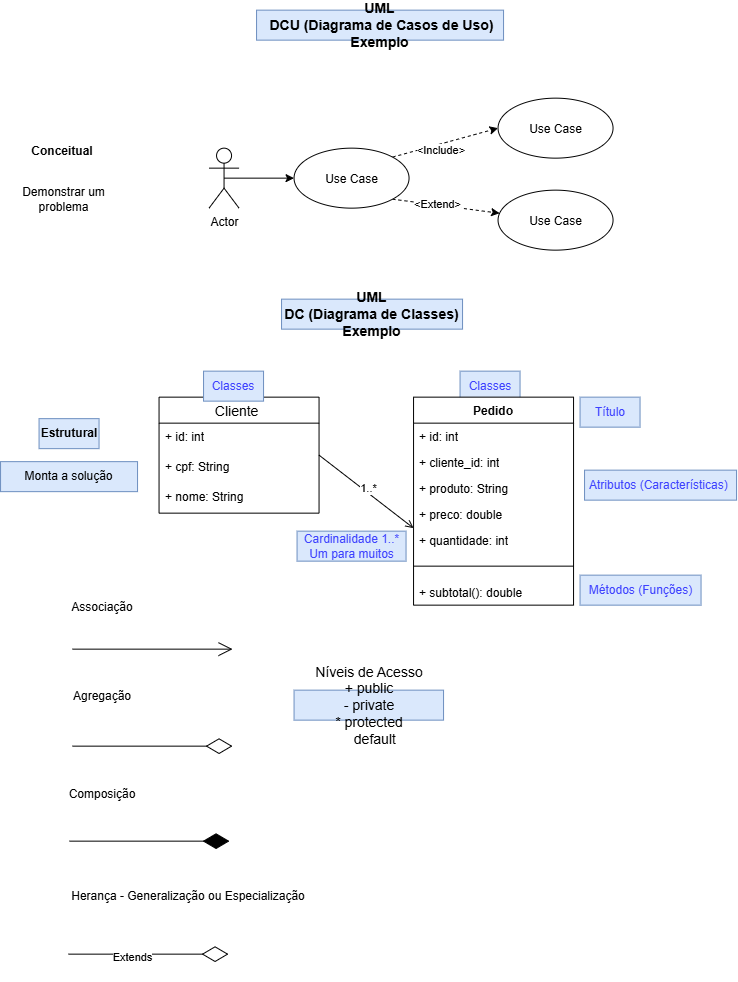

The diagram above was exported from draw.io. Its source (the exported page's mxGraphModel, read from the mxfile embedded in the PNG):
<mxGraphModel dx="1585" dy="865" grid="0" gridSize="10" guides="1" tooltips="1" connect="1" arrows="1" fold="1" page="1" pageScale="1" pageWidth="827" pageHeight="1169" math="0" shadow="0">
  <root>
    <mxCell id="0" />
    <mxCell id="1" parent="0" />
    <mxCell id="mKYiwydWc-JuBk9FjhC1-1" parent="1" style="text;html=1;whiteSpace=wrap;strokeColor=#6c8ebf;fillColor=#dae8fc;align=center;verticalAlign=middle;rounded=0;fontSize=14;fontStyle=1" value="UML&lt;div&gt;&amp;nbsp;DCU (Diagrama de Casos de Uso)&lt;/div&gt;&lt;div&gt;Exemplo&lt;/div&gt;" vertex="1">
      <mxGeometry height="30" width="247" x="298" y="67" as="geometry" />
    </mxCell>
    <mxCell id="mKYiwydWc-JuBk9FjhC1-15" edge="1" parent="1" source="mKYiwydWc-JuBk9FjhC1-2" style="edgeStyle=orthogonalEdgeStyle;rounded=0;orthogonalLoop=1;jettySize=auto;html=1;exitX=0.5;exitY=0.5;exitDx=0;exitDy=0;exitPerimeter=0;entryX=0;entryY=0.5;entryDx=0;entryDy=0;" target="mKYiwydWc-JuBk9FjhC1-4">
      <mxGeometry relative="1" as="geometry" />
    </mxCell>
    <mxCell id="mKYiwydWc-JuBk9FjhC1-2" parent="1" style="shape=umlActor;verticalLabelPosition=bottom;verticalAlign=top;html=1;outlineConnect=0;" value="Actor" vertex="1">
      <mxGeometry height="60" width="30" x="250.5" y="205" as="geometry" />
    </mxCell>
    <mxCell id="mKYiwydWc-JuBk9FjhC1-13" edge="1" parent="1" source="mKYiwydWc-JuBk9FjhC1-4" style="rounded=0;orthogonalLoop=1;jettySize=auto;html=1;exitX=1;exitY=0;exitDx=0;exitDy=0;entryX=0;entryY=0.5;entryDx=0;entryDy=0;dashed=1;" target="mKYiwydWc-JuBk9FjhC1-10">
      <mxGeometry relative="1" as="geometry" />
    </mxCell>
    <mxCell id="mKYiwydWc-JuBk9FjhC1-16" connectable="0" parent="mKYiwydWc-JuBk9FjhC1-13" style="edgeLabel;html=1;align=center;verticalAlign=middle;resizable=0;points=[];" value="&amp;lt;Include&amp;gt;&amp;nbsp;" vertex="1">
      <mxGeometry relative="1" x="-0.1063" y="-6" as="geometry">
        <mxPoint as="offset" />
      </mxGeometry>
    </mxCell>
    <mxCell id="mKYiwydWc-JuBk9FjhC1-14" edge="1" parent="1" source="mKYiwydWc-JuBk9FjhC1-4" style="rounded=0;orthogonalLoop=1;jettySize=auto;html=1;exitX=1;exitY=1;exitDx=0;exitDy=0;dashed=1;" target="mKYiwydWc-JuBk9FjhC1-11">
      <mxGeometry relative="1" as="geometry" />
    </mxCell>
    <mxCell id="mKYiwydWc-JuBk9FjhC1-17" connectable="0" parent="mKYiwydWc-JuBk9FjhC1-14" style="edgeLabel;html=1;align=center;verticalAlign=middle;resizable=0;points=[];" value="&amp;lt;Extend&amp;gt;" vertex="1">
      <mxGeometry relative="1" x="-0.1686" y="1" as="geometry">
        <mxPoint as="offset" />
      </mxGeometry>
    </mxCell>
    <mxCell id="mKYiwydWc-JuBk9FjhC1-4" parent="1" style="ellipse;whiteSpace=wrap;html=1;shapeInside=1;" value="Use Case" vertex="1">
      <mxGeometry height="60" width="115" x="335.5" y="205" as="geometry" />
    </mxCell>
    <mxCell id="mKYiwydWc-JuBk9FjhC1-10" parent="1" style="ellipse;whiteSpace=wrap;html=1;shapeInside=1;" value="Use Case" vertex="1">
      <mxGeometry height="60" width="115" x="539.5" y="155" as="geometry" />
    </mxCell>
    <mxCell id="mKYiwydWc-JuBk9FjhC1-11" parent="1" style="ellipse;whiteSpace=wrap;html=1;shapeInside=1;" value="Use Case" vertex="1">
      <mxGeometry height="60" width="115" x="539.5" y="247" as="geometry" />
    </mxCell>
    <mxCell id="mKYiwydWc-JuBk9FjhC1-18" parent="1" style="text;html=1;whiteSpace=wrap;strokeColor=none;fillColor=none;align=center;verticalAlign=middle;rounded=0;fontStyle=1" value="Conceitual" vertex="1">
      <mxGeometry height="30" width="60" x="74" y="193" as="geometry" />
    </mxCell>
    <mxCell id="mKYiwydWc-JuBk9FjhC1-19" parent="1" style="text;html=1;whiteSpace=wrap;strokeColor=#6c8ebf;fillColor=#dae8fc;align=center;verticalAlign=middle;rounded=0;fontSize=14;fontStyle=1" value="UML&lt;div&gt;DC (Diagrama de Classes)&lt;/div&gt;&lt;div&gt;Exemplo&lt;/div&gt;" vertex="1">
      <mxGeometry height="30" width="181" x="323" y="356" as="geometry" />
    </mxCell>
    <mxCell id="mKYiwydWc-JuBk9FjhC1-48" edge="1" parent="1" source="mKYiwydWc-JuBk9FjhC1-20" style="rounded=0;orthogonalLoop=1;jettySize=auto;html=1;exitX=1;exitY=0.5;exitDx=0;exitDy=0;entryX=0;entryY=0.5;entryDx=0;entryDy=0;endArrow=open;endFill=0;">
      <mxGeometry relative="1" as="geometry">
        <mxPoint x="455" y="585.0000000000001" as="targetPoint" />
      </mxGeometry>
    </mxCell>
    <mxCell id="mKYiwydWc-JuBk9FjhC1-52" connectable="0" parent="mKYiwydWc-JuBk9FjhC1-48" style="edgeLabel;html=1;align=center;verticalAlign=middle;resizable=0;points=[];" value="1..*" vertex="1">
      <mxGeometry relative="1" x="-0.0134" y="4" as="geometry">
        <mxPoint as="offset" />
      </mxGeometry>
    </mxCell>
    <mxCell id="mKYiwydWc-JuBk9FjhC1-20" parent="1" style="swimlane;fontStyle=0;childLayout=stackLayout;horizontal=1;startSize=26;horizontalStack=0;resizeParent=1;resizeParentMax=0;resizeLast=0;collapsible=1;marginBottom=0;align=center;fontSize=14;" value="Cliente " vertex="1">
      <mxGeometry height="116" width="160" x="200.5" y="454" as="geometry" />
    </mxCell>
    <mxCell id="mKYiwydWc-JuBk9FjhC1-21" parent="mKYiwydWc-JuBk9FjhC1-20" style="text;strokeColor=none;fillColor=none;spacingLeft=4;spacingRight=4;overflow=hidden;rotatable=0;points=[[0,0.5],[1,0.5]];portConstraint=eastwest;fontSize=12;whiteSpace=wrap;html=1;" value="+ id: int" vertex="1">
      <mxGeometry height="30" width="160" y="26" as="geometry" />
    </mxCell>
    <mxCell id="mKYiwydWc-JuBk9FjhC1-22" parent="mKYiwydWc-JuBk9FjhC1-20" style="text;strokeColor=none;fillColor=none;spacingLeft=4;spacingRight=4;overflow=hidden;rotatable=0;points=[[0,0.5],[1,0.5]];portConstraint=eastwest;fontSize=12;whiteSpace=wrap;html=1;" value="+ cpf: String" vertex="1">
      <mxGeometry height="30" width="160" y="56" as="geometry" />
    </mxCell>
    <mxCell id="mKYiwydWc-JuBk9FjhC1-23" parent="mKYiwydWc-JuBk9FjhC1-20" style="text;strokeColor=none;fillColor=none;spacingLeft=4;spacingRight=4;overflow=hidden;rotatable=0;points=[[0,0.5],[1,0.5]];portConstraint=eastwest;fontSize=12;whiteSpace=wrap;html=1;" value="+ nome: String" vertex="1">
      <mxGeometry height="30" width="160" y="86" as="geometry" />
    </mxCell>
    <mxCell id="mKYiwydWc-JuBk9FjhC1-32" parent="1" style="text;html=1;whiteSpace=wrap;strokeColor=#6c8ebf;fillColor=#dae8fc;align=center;verticalAlign=middle;rounded=0;fontStyle=1" value="Estrutural" vertex="1">
      <mxGeometry height="30" width="60" x="80.5" y="475.5" as="geometry" />
    </mxCell>
    <mxCell id="mKYiwydWc-JuBk9FjhC1-33" parent="1" style="text;html=1;whiteSpace=wrap;strokeColor=#6c8ebf;fillColor=#dae8fc;align=center;verticalAlign=middle;rounded=0;" value="Monta a solução" vertex="1">
      <mxGeometry height="30" width="137" x="42" y="518.5" as="geometry" />
    </mxCell>
    <mxCell id="mKYiwydWc-JuBk9FjhC1-34" parent="1" style="text;html=1;whiteSpace=wrap;strokeColor=none;fillColor=none;align=center;verticalAlign=middle;rounded=0;" value="Demonstrar um problema" vertex="1">
      <mxGeometry height="30" width="127" x="42" y="241" as="geometry" />
    </mxCell>
    <mxCell id="mKYiwydWc-JuBk9FjhC1-36" parent="1" style="text;html=1;whiteSpace=wrap;align=center;verticalAlign=middle;rounded=0;fillColor=#dae8fc;strokeColor=#6c8ebf;" value="&lt;span style=&quot;color: rgb(62, 65, 255);&quot;&gt;Título&lt;/span&gt;" vertex="1">
      <mxGeometry height="30" width="60" x="621.5" y="454" as="geometry" />
    </mxCell>
    <mxCell id="mKYiwydWc-JuBk9FjhC1-37" parent="1" style="text;html=1;whiteSpace=wrap;strokeColor=#6c8ebf;fillColor=#dae8fc;align=center;verticalAlign=middle;rounded=0;" value="&lt;span style=&quot;color: rgb(62, 65, 255);&quot;&gt;Atributos (Características)&amp;nbsp;&lt;/span&gt;" vertex="1">
      <mxGeometry height="30" width="152" x="626" y="527" as="geometry" />
    </mxCell>
    <mxCell id="mKYiwydWc-JuBk9FjhC1-39" parent="1" style="text;html=1;whiteSpace=wrap;strokeColor=#6c8ebf;fillColor=#dae8fc;align=center;verticalAlign=middle;rounded=0;" value="&lt;span style=&quot;color: rgb(62, 65, 255);&quot;&gt;Métodos (Funções)&lt;/span&gt;" vertex="1">
      <mxGeometry height="30" width="121" x="621.5" y="632" as="geometry" />
    </mxCell>
    <mxCell id="mKYiwydWc-JuBk9FjhC1-40" parent="1" style="text;html=1;whiteSpace=wrap;strokeColor=none;fillColor=none;align=center;verticalAlign=middle;rounded=0;" value="Associação" vertex="1">
      <mxGeometry height="30" width="60" x="114" y="649" as="geometry" />
    </mxCell>
    <mxCell id="mKYiwydWc-JuBk9FjhC1-41" parent="1" style="text;html=1;whiteSpace=wrap;strokeColor=none;fillColor=none;align=center;verticalAlign=middle;rounded=0;" value="Agregação" vertex="1">
      <mxGeometry height="30" width="60" x="114" y="738" as="geometry" />
    </mxCell>
    <mxCell id="mKYiwydWc-JuBk9FjhC1-42" parent="1" style="text;html=1;whiteSpace=wrap;strokeColor=none;fillColor=none;align=center;verticalAlign=middle;rounded=0;" value="Composição" vertex="1">
      <mxGeometry height="30" width="60" x="114" y="836" as="geometry" />
    </mxCell>
    <mxCell id="mKYiwydWc-JuBk9FjhC1-50" parent="1" style="text;html=1;whiteSpace=wrap;strokeColor=#6c8ebf;fillColor=#dae8fc;align=center;verticalAlign=middle;rounded=0;" value="&lt;span style=&quot;color: rgb(62, 65, 255);&quot;&gt;Classes&lt;/span&gt;" vertex="1">
      <mxGeometry height="30" width="60" x="245" y="428" as="geometry" />
    </mxCell>
    <mxCell id="mKYiwydWc-JuBk9FjhC1-51" parent="1" style="text;html=1;whiteSpace=wrap;strokeColor=#6c8ebf;fillColor=#dae8fc;align=center;verticalAlign=middle;rounded=0;" value="&lt;span style=&quot;color: rgb(62, 65, 255);&quot;&gt;Classes&lt;/span&gt;" vertex="1">
      <mxGeometry height="30" width="60" x="501.5" y="428" as="geometry" />
    </mxCell>
    <mxCell id="mKYiwydWc-JuBk9FjhC1-53" parent="1" style="text;html=1;whiteSpace=wrap;strokeColor=#6c8ebf;fillColor=#dae8fc;align=center;verticalAlign=middle;rounded=0;" value="&lt;span style=&quot;color: rgb(62, 65, 255);&quot;&gt;Cardinalidade 1..*&lt;/span&gt;&lt;div&gt;&lt;span style=&quot;color: rgb(62, 65, 255);&quot;&gt;Um para muitos&lt;/span&gt;&lt;/div&gt;" vertex="1">
      <mxGeometry height="30" width="109" x="338.5" y="588" as="geometry" />
    </mxCell>
    <mxCell id="mKYiwydWc-JuBk9FjhC1-54" parent="1" style="text;html=1;whiteSpace=wrap;strokeColor=none;fillColor=none;align=center;verticalAlign=middle;rounded=0;" value="Herança - Generalização ou Especialização" vertex="1">
      <mxGeometry height="30" width="312" x="74" y="938" as="geometry" />
    </mxCell>
    <mxCell id="mKYiwydWc-JuBk9FjhC1-57" edge="1" parent="1" style="endArrow=diamondThin;endFill=0;endSize=24;html=1;rounded=0;" value="">
      <mxGeometry relative="1" width="160" as="geometry">
        <mxPoint x="114" y="803" as="sourcePoint" />
        <mxPoint x="274" y="803" as="targetPoint" />
      </mxGeometry>
    </mxCell>
    <mxCell id="mKYiwydWc-JuBk9FjhC1-58" edge="1" parent="1" style="endArrow=diamondThin;endFill=1;endSize=24;html=1;rounded=0;" value="">
      <mxGeometry relative="1" width="160" as="geometry">
        <mxPoint x="111" y="898" as="sourcePoint" />
        <mxPoint x="271" y="898" as="targetPoint" />
      </mxGeometry>
    </mxCell>
    <mxCell id="mKYiwydWc-JuBk9FjhC1-60" edge="1" parent="1" style="endArrow=open;endFill=1;endSize=12;html=1;rounded=0;" value="">
      <mxGeometry relative="1" width="160" as="geometry">
        <mxPoint x="114" y="706" as="sourcePoint" />
        <mxPoint x="274" y="706" as="targetPoint" />
      </mxGeometry>
    </mxCell>
    <mxCell id="mKYiwydWc-JuBk9FjhC1-61" edge="1" parent="1" style="endArrow=diamondThin;endFill=0;endSize=24;html=1;rounded=0;" value="">
      <mxGeometry relative="1" width="160" as="geometry">
        <mxPoint x="110" y="1011" as="sourcePoint" />
        <mxPoint x="270" y="1011" as="targetPoint" />
      </mxGeometry>
    </mxCell>
    <mxCell id="mKYiwydWc-JuBk9FjhC1-62" connectable="0" parent="mKYiwydWc-JuBk9FjhC1-61" style="edgeLabel;html=1;align=center;verticalAlign=middle;resizable=0;points=[];" value="Extends" vertex="1">
      <mxGeometry relative="1" x="-0.2028" y="-3" as="geometry">
        <mxPoint as="offset" />
      </mxGeometry>
    </mxCell>
    <mxCell id="mKYiwydWc-JuBk9FjhC1-63" parent="1" style="swimlane;fontStyle=1;align=center;verticalAlign=top;childLayout=stackLayout;horizontal=1;startSize=26;horizontalStack=0;resizeParent=1;resizeParentMax=0;resizeLast=0;collapsible=1;marginBottom=0;whiteSpace=wrap;html=1;" value="Pedido" vertex="1">
      <mxGeometry height="208" width="160" x="455" y="454" as="geometry" />
    </mxCell>
    <mxCell id="mKYiwydWc-JuBk9FjhC1-64" parent="mKYiwydWc-JuBk9FjhC1-63" style="text;strokeColor=none;fillColor=none;align=left;verticalAlign=top;spacingLeft=4;spacingRight=4;overflow=hidden;rotatable=0;points=[[0,0.5],[1,0.5]];portConstraint=eastwest;whiteSpace=wrap;html=1;" value="+ id: int" vertex="1">
      <mxGeometry height="26" width="160" y="26" as="geometry" />
    </mxCell>
    <mxCell id="mKYiwydWc-JuBk9FjhC1-68" parent="mKYiwydWc-JuBk9FjhC1-63" style="text;strokeColor=none;fillColor=none;align=left;verticalAlign=top;spacingLeft=4;spacingRight=4;overflow=hidden;rotatable=0;points=[[0,0.5],[1,0.5]];portConstraint=eastwest;whiteSpace=wrap;html=1;" value="+ cliente_id: int" vertex="1">
      <mxGeometry height="26" width="160" y="52" as="geometry" />
    </mxCell>
    <mxCell id="mKYiwydWc-JuBk9FjhC1-69" parent="mKYiwydWc-JuBk9FjhC1-63" style="text;strokeColor=none;fillColor=none;align=left;verticalAlign=top;spacingLeft=4;spacingRight=4;overflow=hidden;rotatable=0;points=[[0,0.5],[1,0.5]];portConstraint=eastwest;whiteSpace=wrap;html=1;" value="+ produto: String" vertex="1">
      <mxGeometry height="26" width="160" y="78" as="geometry" />
    </mxCell>
    <mxCell id="mKYiwydWc-JuBk9FjhC1-70" parent="mKYiwydWc-JuBk9FjhC1-63" style="text;strokeColor=none;fillColor=none;align=left;verticalAlign=top;spacingLeft=4;spacingRight=4;overflow=hidden;rotatable=0;points=[[0,0.5],[1,0.5]];portConstraint=eastwest;whiteSpace=wrap;html=1;" value="+ preco: double" vertex="1">
      <mxGeometry height="26" width="160" y="104" as="geometry" />
    </mxCell>
    <mxCell id="mKYiwydWc-JuBk9FjhC1-74" parent="mKYiwydWc-JuBk9FjhC1-63" style="text;strokeColor=none;fillColor=none;align=left;verticalAlign=top;spacingLeft=4;spacingRight=4;overflow=hidden;rotatable=0;points=[[0,0.5],[1,0.5]];portConstraint=eastwest;whiteSpace=wrap;html=1;" value="+ quantidade: int" vertex="1">
      <mxGeometry height="26" width="160" y="130" as="geometry" />
    </mxCell>
    <mxCell id="mKYiwydWc-JuBk9FjhC1-71" parent="mKYiwydWc-JuBk9FjhC1-63" style="line;strokeWidth=1;fillColor=none;align=left;verticalAlign=middle;spacingTop=-1;spacingLeft=3;spacingRight=3;rotatable=0;labelPosition=right;points=[];portConstraint=eastwest;strokeColor=inherit;" vertex="1">
      <mxGeometry height="26" width="160" y="156" as="geometry" />
    </mxCell>
    <mxCell id="mKYiwydWc-JuBk9FjhC1-73" parent="mKYiwydWc-JuBk9FjhC1-63" style="text;strokeColor=none;fillColor=none;align=left;verticalAlign=top;spacingLeft=4;spacingRight=4;overflow=hidden;rotatable=0;points=[[0,0.5],[1,0.5]];portConstraint=eastwest;whiteSpace=wrap;html=1;" value="+ subtotal(): double" vertex="1">
      <mxGeometry height="26" width="160" y="182" as="geometry" />
    </mxCell>
    <mxCell id="mKYiwydWc-JuBk9FjhC1-75" parent="1" style="text;html=1;whiteSpace=wrap;strokeColor=#6c8ebf;fillColor=#dae8fc;align=center;verticalAlign=middle;rounded=0;fontSize=14;" value="Níveis de Acesso&lt;div&gt;+ public&lt;/div&gt;&lt;div&gt;- private&lt;/div&gt;&lt;div&gt;* protected&lt;/div&gt;&lt;div&gt;&amp;nbsp; &amp;nbsp; default&amp;nbsp;&lt;/div&gt;" vertex="1">
      <mxGeometry height="30" width="149.5" x="335.5" y="747" as="geometry" />
    </mxCell>
  </root>
</mxGraphModel>